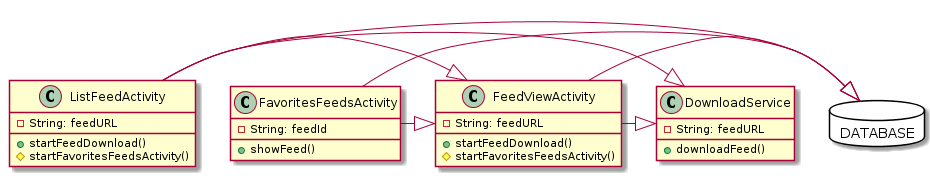

The diagram above was rendered by PlantUML. Its source (embedded in the PNG):
@startuml
class ListFeedActivity {
  - String: feedURL
  +startFeedDownload()
  #startFavoritesFeedsActivity()
}

class FavoritesFeedsActivity {
  - String: feedId
  +showFeed()
}

class FeedViewActivity {
  - String: feedURL
  +startFeedDownload()
  #startFavoritesFeedsActivity()
}

class DownloadService {
  - String: feedURL
  +downloadFeed()
}

database DATABASE {
 
}

ListFeedActivity -|> DownloadService
ListFeedActivity -|> DATABASE
ListFeedActivity -|> FeedViewActivity
FeedViewActivity -|> DATABASE
FeedViewActivity -|> DownloadService
FavoritesFeedsActivity -|> FeedViewActivity
FavoritesFeedsActivity -|> DATABASE
@enduml